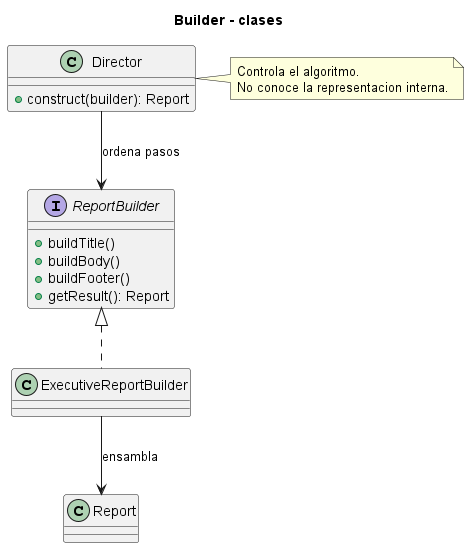

The diagram above was rendered by PlantUML. Its source (embedded in the PNG):
@startuml
title Builder - clases
interface ReportBuilder {
  +buildTitle()
  +buildBody()
  +buildFooter()
  +getResult(): Report
}
class ExecutiveReportBuilder
class Director {
  +construct(builder): Report
}
class Report
ReportBuilder <|.. ExecutiveReportBuilder
Director --> ReportBuilder : ordena pasos
ExecutiveReportBuilder --> Report : ensambla
note right of Director
Controla el algoritmo.
No conoce la representacion interna.
end note
@enduml